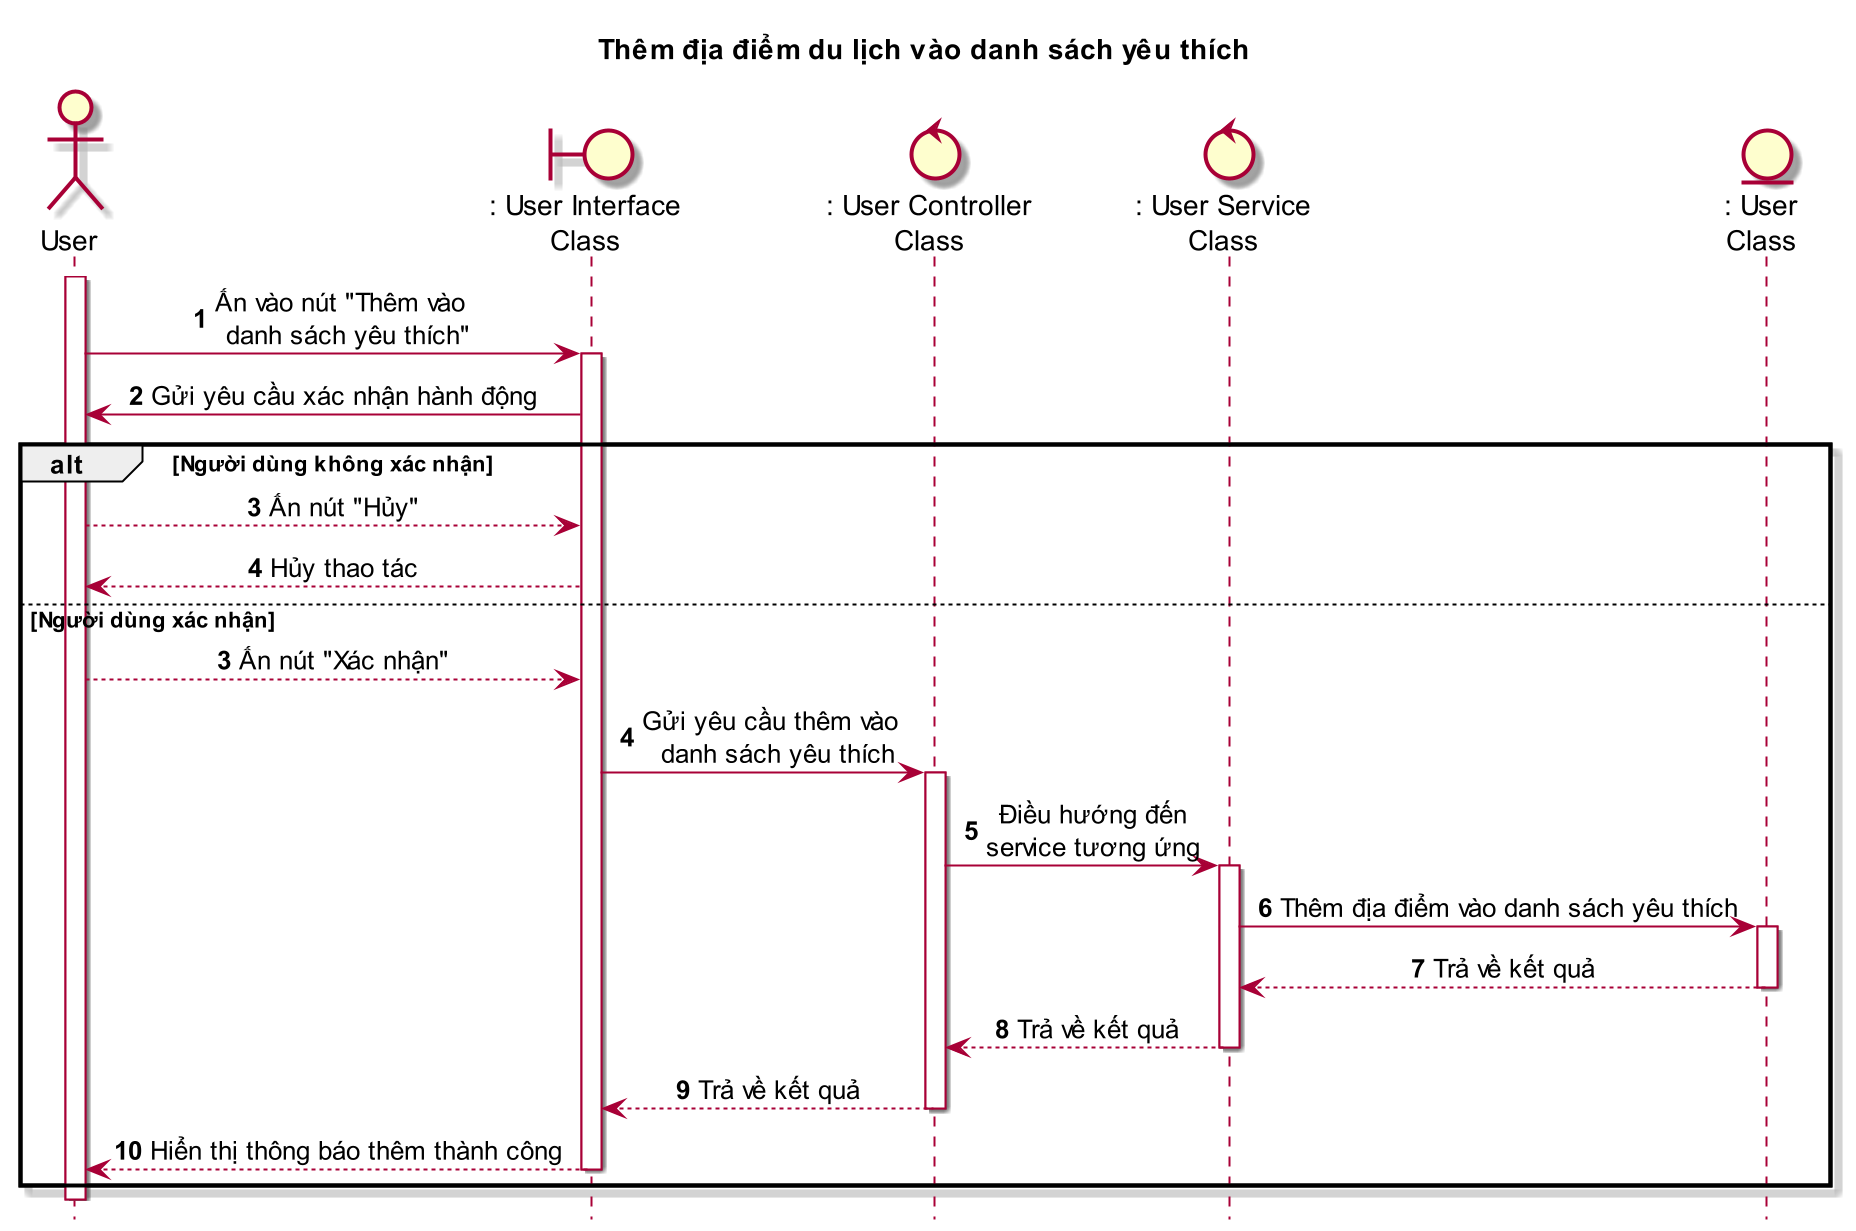

The diagram above was rendered by PlantUML. Its source (embedded in the PNG):
@startuml SEQ17_ThemDiaDiemVaoMucUaThich

    title Thêm địa điểm du lịch vào danh sách yêu thích

    skin rose
    scale 2
    skinparam sequenceMessageAlign center
    hide footbox

    actor User as user
    boundary ": User Interface\nClass" as ui
    control ": User Controller\nClass" as uc
    control ": User Service\nClass" as us
    entity ": User\nClass" as u

    autonumber
    user++
    user -> ui++ : Ấn vào nút "Thêm vào \n danh sách yêu thích"
    ui -> user : Gửi yêu cầu xác nhận hành động
    alt Người dùng không xác nhận
        user --> ui : Ấn nút "Hủy"
        ui --> user : Hủy thao tác
    else Người dùng xác nhận
        autonumber 3
        user --> ui: Ấn nút "Xác nhận"
        ui -> uc++ : Gửi yêu cầu thêm vào \n danh sách yêu thích
        uc -> us++ : Điều hướng đến\nservice tương ứng
        us -> u++ : Thêm địa điểm vào danh sách yêu thích
        u --> us : Trả về kết quả
        u --
        us --> uc : Trả về kết quả
        us --
        uc --> ui : Trả về kết quả
        uc --
        ui --> user : Hiển thị thông báo thêm thành công
        ui --
    end
    user--

@enduml